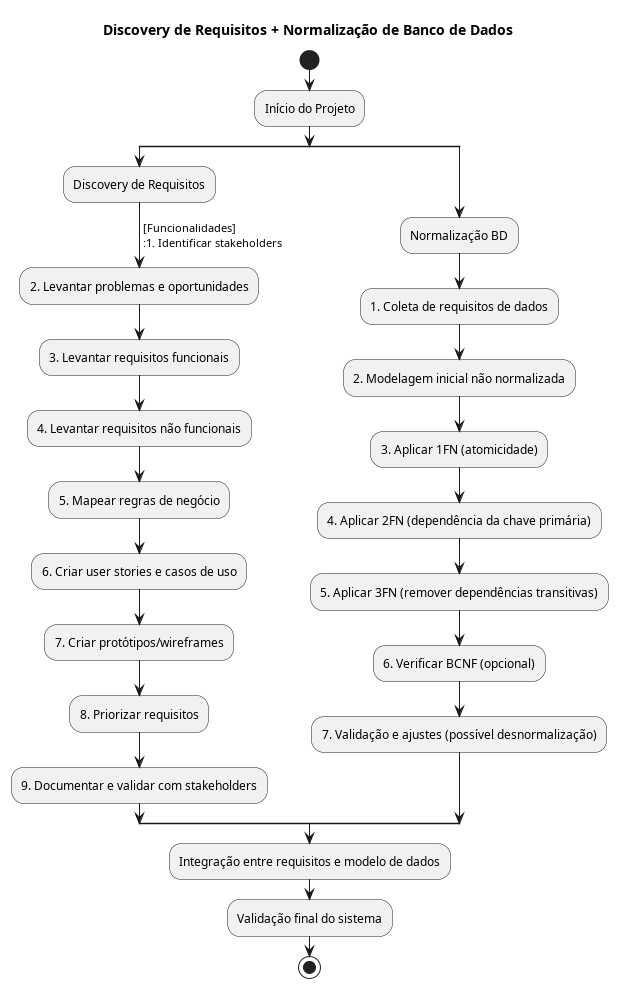

The diagram above was rendered by PlantUML. Its source (embedded in the PNG):
@startuml discovery
!define RECTANGLE class

title **Discovery de Requisitos + Normalização de Banco de Dados**

start

:Início do Projeto;

split
  :Discovery de Requisitos;
  ->[Funcionalidades]
  :1. Identificar stakeholders;
  :2. Levantar problemas e oportunidades;
  :3. Levantar requisitos funcionais;
  :4. Levantar requisitos não funcionais;
  :5. Mapear regras de negócio;
  :6. Criar user stories e casos de uso;
  :7. Criar protótipos/wireframes;
  :8. Priorizar requisitos;
  :9. Documentar e validar com stakeholders;
split again
  :Normalização BD;
  :1. Coleta de requisitos de dados;
  :2. Modelagem inicial não normalizada;
  :3. Aplicar 1FN (atomicidade);
  :4. Aplicar 2FN (dependência da chave primária);
  :5. Aplicar 3FN (remover dependências transitivas);
  :6. Verificar BCNF (opcional);
  :7. Validação e ajustes (possível desnormalização);
endsplit

:Integração entre requisitos e modelo de dados;
:Validação final do sistema;

stop
@enduml